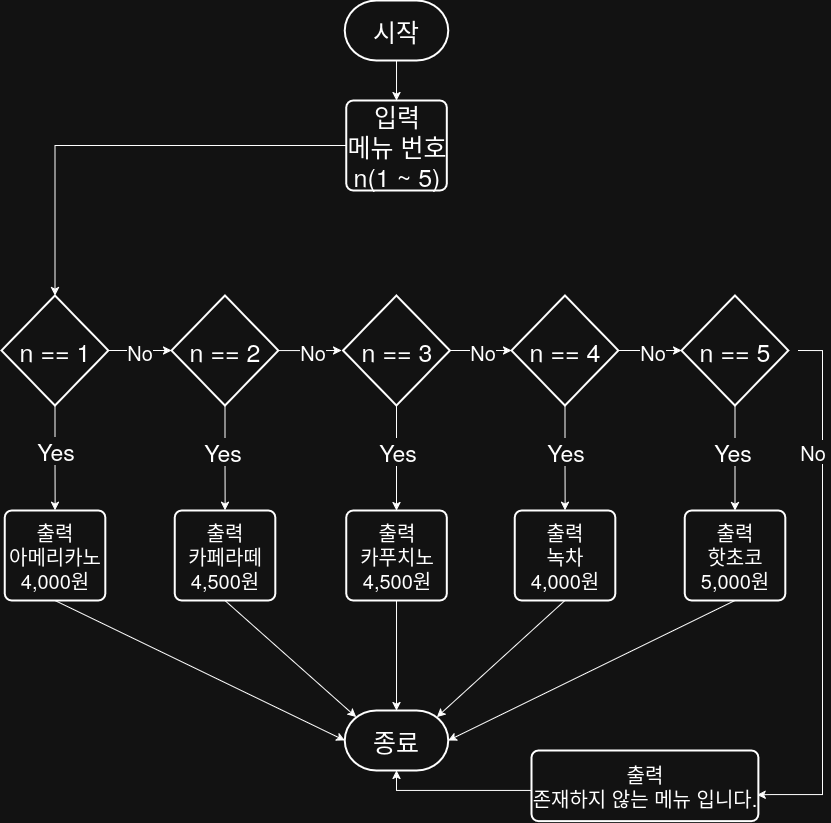

The diagram above was exported from draw.io. Its source (the exported page's mxGraphModel, read from the mxfile embedded in the PNG):
<mxGraphModel dx="1678" dy="2035" grid="1" gridSize="10" guides="1" tooltips="1" connect="1" arrows="1" fold="1" page="1" pageScale="1" pageWidth="850" pageHeight="1100" math="0" shadow="0">
  <root>
    <mxCell id="0" />
    <mxCell id="1" parent="0" />
    <mxCell id="bXta3e60xJ1WIRZ8u2cL-1" value="시작" style="strokeWidth=2;html=1;shape=mxgraph.flowchart.terminator;whiteSpace=wrap;fontSize=25;" parent="1" vertex="1">
      <mxGeometry x="363.27" y="-590" width="103.48" height="60" as="geometry" />
    </mxCell>
    <mxCell id="bXta3e60xJ1WIRZ8u2cL-2" value="&lt;div&gt;입력&lt;/div&gt;&lt;div&gt;메뉴 번호&lt;/div&gt;&lt;div&gt;n(1 ~ 5)&lt;/div&gt;" style="rounded=1;whiteSpace=wrap;html=1;absoluteArcSize=1;arcSize=14;strokeWidth=2;fontSize=25;" parent="1" vertex="1">
      <mxGeometry x="364.72999999999996" y="-490" width="100.56" height="90" as="geometry" />
    </mxCell>
    <mxCell id="bXta3e60xJ1WIRZ8u2cL-7" value="" style="endArrow=classic;html=1;rounded=0;exitX=0.5;exitY=1;exitDx=0;exitDy=0;exitPerimeter=0;entryX=0.5;entryY=0;entryDx=0;entryDy=0;" parent="1" source="bXta3e60xJ1WIRZ8u2cL-1" target="bXta3e60xJ1WIRZ8u2cL-2" edge="1">
      <mxGeometry width="50" height="50" relative="1" as="geometry">
        <mxPoint x="390.03" y="140" as="sourcePoint" />
        <mxPoint x="420.03" y="-110" as="targetPoint" />
      </mxGeometry>
    </mxCell>
    <mxCell id="MYdtW-WR0STAU2xqhmvl-8" style="edgeStyle=orthogonalEdgeStyle;rounded=0;orthogonalLoop=1;jettySize=auto;html=1;" edge="1" parent="1" source="fOkgchPwIC1H_Vvn3fQt-70" target="MYdtW-WR0STAU2xqhmvl-3">
      <mxGeometry relative="1" as="geometry" />
    </mxCell>
    <mxCell id="MYdtW-WR0STAU2xqhmvl-13" value="Yes" style="edgeLabel;html=1;align=center;verticalAlign=middle;resizable=0;points=[];fontSize=23;" vertex="1" connectable="0" parent="MYdtW-WR0STAU2xqhmvl-8">
      <mxGeometry x="-0.0194" y="2" relative="1" as="geometry">
        <mxPoint x="-2" y="-7" as="offset" />
      </mxGeometry>
    </mxCell>
    <mxCell id="fOkgchPwIC1H_Vvn3fQt-70" value="&lt;div&gt;n == 1&lt;/div&gt;" style="strokeWidth=2;html=1;shape=mxgraph.flowchart.decision;whiteSpace=wrap;fontSize=25;" parent="1" vertex="1">
      <mxGeometry x="19.99999999999997" y="-295" width="106.88" height="110" as="geometry" />
    </mxCell>
    <mxCell id="MYdtW-WR0STAU2xqhmvl-9" style="edgeStyle=orthogonalEdgeStyle;rounded=0;orthogonalLoop=1;jettySize=auto;html=1;" edge="1" parent="1" source="fOkgchPwIC1H_Vvn3fQt-72" target="MYdtW-WR0STAU2xqhmvl-4">
      <mxGeometry relative="1" as="geometry" />
    </mxCell>
    <mxCell id="MYdtW-WR0STAU2xqhmvl-19" style="edgeStyle=orthogonalEdgeStyle;rounded=0;orthogonalLoop=1;jettySize=auto;html=1;" edge="1" parent="1" source="fOkgchPwIC1H_Vvn3fQt-72">
      <mxGeometry relative="1" as="geometry">
        <mxPoint x="360" y="-240" as="targetPoint" />
      </mxGeometry>
    </mxCell>
    <mxCell id="fOkgchPwIC1H_Vvn3fQt-72" value="n == 2" style="strokeWidth=2;html=1;shape=mxgraph.flowchart.decision;whiteSpace=wrap;fontSize=25;" parent="1" vertex="1">
      <mxGeometry x="189.99999999999997" y="-295" width="106.88" height="110" as="geometry" />
    </mxCell>
    <mxCell id="MYdtW-WR0STAU2xqhmvl-10" style="edgeStyle=orthogonalEdgeStyle;rounded=0;orthogonalLoop=1;jettySize=auto;html=1;" edge="1" parent="1" source="fOkgchPwIC1H_Vvn3fQt-73" target="MYdtW-WR0STAU2xqhmvl-5">
      <mxGeometry relative="1" as="geometry" />
    </mxCell>
    <mxCell id="fOkgchPwIC1H_Vvn3fQt-73" value="n == 3" style="strokeWidth=2;html=1;shape=mxgraph.flowchart.decision;whiteSpace=wrap;fontSize=25;" parent="1" vertex="1">
      <mxGeometry x="361.57" y="-295" width="106.88" height="110" as="geometry" />
    </mxCell>
    <mxCell id="MYdtW-WR0STAU2xqhmvl-11" style="edgeStyle=orthogonalEdgeStyle;rounded=0;orthogonalLoop=1;jettySize=auto;html=1;" edge="1" parent="1" source="fOkgchPwIC1H_Vvn3fQt-74" target="MYdtW-WR0STAU2xqhmvl-6">
      <mxGeometry relative="1" as="geometry" />
    </mxCell>
    <mxCell id="fOkgchPwIC1H_Vvn3fQt-74" value="n == 4" style="strokeWidth=2;html=1;shape=mxgraph.flowchart.decision;whiteSpace=wrap;fontSize=25;" parent="1" vertex="1">
      <mxGeometry x="530" y="-295" width="106.88" height="110" as="geometry" />
    </mxCell>
    <mxCell id="MYdtW-WR0STAU2xqhmvl-12" style="edgeStyle=orthogonalEdgeStyle;rounded=0;orthogonalLoop=1;jettySize=auto;html=1;entryX=0.5;entryY=0;entryDx=0;entryDy=0;" edge="1" parent="1" source="fOkgchPwIC1H_Vvn3fQt-75" target="MYdtW-WR0STAU2xqhmvl-7">
      <mxGeometry relative="1" as="geometry" />
    </mxCell>
    <mxCell id="MYdtW-WR0STAU2xqhmvl-35" style="edgeStyle=orthogonalEdgeStyle;rounded=0;orthogonalLoop=1;jettySize=auto;html=1;entryX=0.995;entryY=0.627;entryDx=0;entryDy=0;entryPerimeter=0;" edge="1" parent="1" target="MYdtW-WR0STAU2xqhmvl-34">
      <mxGeometry relative="1" as="geometry">
        <mxPoint x="790" y="155" as="targetPoint" />
        <mxPoint x="816.9099999999999" y="-240" as="sourcePoint" />
        <Array as="points">
          <mxPoint x="841" y="-240" />
          <mxPoint x="841" y="204" />
          <mxPoint x="790" y="204" />
        </Array>
      </mxGeometry>
    </mxCell>
    <mxCell id="fOkgchPwIC1H_Vvn3fQt-75" value="&lt;div&gt;n == 5&lt;/div&gt;" style="strokeWidth=2;html=1;shape=mxgraph.flowchart.decision;whiteSpace=wrap;fontSize=25;" parent="1" vertex="1">
      <mxGeometry x="700" y="-295" width="106.88" height="110" as="geometry" />
    </mxCell>
    <mxCell id="MYdtW-WR0STAU2xqhmvl-2" style="edgeStyle=orthogonalEdgeStyle;rounded=0;orthogonalLoop=1;jettySize=auto;html=1;entryX=0.5;entryY=0;entryDx=0;entryDy=0;entryPerimeter=0;" edge="1" parent="1" source="bXta3e60xJ1WIRZ8u2cL-2" target="fOkgchPwIC1H_Vvn3fQt-70">
      <mxGeometry relative="1" as="geometry" />
    </mxCell>
    <mxCell id="MYdtW-WR0STAU2xqhmvl-3" value="&lt;div&gt;출력&lt;/div&gt;&lt;div&gt;아메리카노&lt;/div&gt;&lt;div&gt;4,000원&lt;/div&gt;" style="rounded=1;whiteSpace=wrap;html=1;absoluteArcSize=1;arcSize=14;strokeWidth=2;fontSize=20;" vertex="1" parent="1">
      <mxGeometry x="23.160000000000025" y="-80" width="100.56" height="90" as="geometry" />
    </mxCell>
    <mxCell id="MYdtW-WR0STAU2xqhmvl-4" value="&lt;div&gt;출력&lt;/div&gt;&lt;div&gt;카페라떼&lt;/div&gt;&lt;div&gt;4,500원&lt;/div&gt;" style="rounded=1;whiteSpace=wrap;html=1;absoluteArcSize=1;arcSize=14;strokeWidth=2;fontSize=20;" vertex="1" parent="1">
      <mxGeometry x="193.16" y="-80" width="100.56" height="90" as="geometry" />
    </mxCell>
    <mxCell id="MYdtW-WR0STAU2xqhmvl-5" value="&lt;div&gt;출력&lt;/div&gt;&lt;div&gt;카푸치노&lt;/div&gt;&lt;div&gt;4,500원&lt;/div&gt;" style="rounded=1;whiteSpace=wrap;html=1;absoluteArcSize=1;arcSize=14;strokeWidth=2;fontSize=20;" vertex="1" parent="1">
      <mxGeometry x="364.72999999999996" y="-80" width="100.56" height="90" as="geometry" />
    </mxCell>
    <mxCell id="MYdtW-WR0STAU2xqhmvl-6" value="&lt;div&gt;출력&lt;/div&gt;&lt;div&gt;녹차&lt;/div&gt;&lt;div&gt;4,000원&lt;/div&gt;" style="rounded=1;whiteSpace=wrap;html=1;absoluteArcSize=1;arcSize=14;strokeWidth=2;fontSize=20;" vertex="1" parent="1">
      <mxGeometry x="533.16" y="-80" width="100.56" height="90" as="geometry" />
    </mxCell>
    <mxCell id="MYdtW-WR0STAU2xqhmvl-7" value="&lt;div&gt;출력&lt;/div&gt;&lt;div&gt;핫초코&lt;/div&gt;&lt;div&gt;5,000원&lt;/div&gt;" style="rounded=1;whiteSpace=wrap;html=1;absoluteArcSize=1;arcSize=14;strokeWidth=2;fontSize=20;" vertex="1" parent="1">
      <mxGeometry x="703.16" y="-80" width="100.56" height="90" as="geometry" />
    </mxCell>
    <mxCell id="MYdtW-WR0STAU2xqhmvl-14" value="Yes" style="edgeLabel;html=1;align=center;verticalAlign=middle;resizable=0;points=[];fontSize=23;" vertex="1" connectable="0" parent="1">
      <mxGeometry x="240" y="-140" as="geometry" />
    </mxCell>
    <mxCell id="MYdtW-WR0STAU2xqhmvl-15" value="Yes" style="edgeLabel;html=1;align=center;verticalAlign=middle;resizable=0;points=[];fontSize=23;" vertex="1" connectable="0" parent="1">
      <mxGeometry x="415.01" y="-140" as="geometry" />
    </mxCell>
    <mxCell id="MYdtW-WR0STAU2xqhmvl-16" value="Yes" style="edgeLabel;html=1;align=center;verticalAlign=middle;resizable=0;points=[];fontSize=23;" vertex="1" connectable="0" parent="1">
      <mxGeometry x="583.44" y="-140" as="geometry" />
    </mxCell>
    <mxCell id="MYdtW-WR0STAU2xqhmvl-17" value="Yes" style="edgeLabel;html=1;align=center;verticalAlign=middle;resizable=0;points=[];fontSize=23;" vertex="1" connectable="0" parent="1">
      <mxGeometry x="750" y="-140" as="geometry" />
    </mxCell>
    <mxCell id="MYdtW-WR0STAU2xqhmvl-18" style="edgeStyle=orthogonalEdgeStyle;rounded=0;orthogonalLoop=1;jettySize=auto;html=1;entryX=0;entryY=0.5;entryDx=0;entryDy=0;entryPerimeter=0;" edge="1" parent="1" source="fOkgchPwIC1H_Vvn3fQt-70" target="fOkgchPwIC1H_Vvn3fQt-72">
      <mxGeometry relative="1" as="geometry" />
    </mxCell>
    <mxCell id="MYdtW-WR0STAU2xqhmvl-22" value="No" style="edgeLabel;html=1;align=center;verticalAlign=middle;resizable=0;points=[];fontSize=20;" vertex="1" connectable="0" parent="MYdtW-WR0STAU2xqhmvl-18">
      <mxGeometry x="-0.0192" y="-3" relative="1" as="geometry">
        <mxPoint y="-3" as="offset" />
      </mxGeometry>
    </mxCell>
    <mxCell id="MYdtW-WR0STAU2xqhmvl-20" style="edgeStyle=orthogonalEdgeStyle;rounded=0;orthogonalLoop=1;jettySize=auto;html=1;entryX=0;entryY=0.5;entryDx=0;entryDy=0;entryPerimeter=0;" edge="1" parent="1" source="fOkgchPwIC1H_Vvn3fQt-73" target="fOkgchPwIC1H_Vvn3fQt-74">
      <mxGeometry relative="1" as="geometry" />
    </mxCell>
    <mxCell id="MYdtW-WR0STAU2xqhmvl-21" style="edgeStyle=orthogonalEdgeStyle;rounded=0;orthogonalLoop=1;jettySize=auto;html=1;entryX=0;entryY=0.5;entryDx=0;entryDy=0;entryPerimeter=0;" edge="1" parent="1" source="fOkgchPwIC1H_Vvn3fQt-74" target="fOkgchPwIC1H_Vvn3fQt-75">
      <mxGeometry relative="1" as="geometry" />
    </mxCell>
    <mxCell id="MYdtW-WR0STAU2xqhmvl-23" value="No" style="edgeLabel;html=1;align=center;verticalAlign=middle;resizable=0;points=[];fontSize=20;" vertex="1" connectable="0" parent="1">
      <mxGeometry x="330" y="-240" as="geometry" />
    </mxCell>
    <mxCell id="MYdtW-WR0STAU2xqhmvl-24" value="No" style="edgeLabel;html=1;align=center;verticalAlign=middle;resizable=0;points=[];fontSize=20;" vertex="1" connectable="0" parent="1">
      <mxGeometry x="500" y="-240" as="geometry" />
    </mxCell>
    <mxCell id="MYdtW-WR0STAU2xqhmvl-25" value="No" style="edgeLabel;html=1;align=center;verticalAlign=middle;resizable=0;points=[];fontSize=20;" vertex="1" connectable="0" parent="1">
      <mxGeometry x="670" y="-240" as="geometry" />
    </mxCell>
    <mxCell id="MYdtW-WR0STAU2xqhmvl-26" value="종료" style="strokeWidth=2;html=1;shape=mxgraph.flowchart.terminator;whiteSpace=wrap;fontSize=25;" vertex="1" parent="1">
      <mxGeometry x="363.27" y="120" width="103.48" height="60" as="geometry" />
    </mxCell>
    <mxCell id="MYdtW-WR0STAU2xqhmvl-28" value="" style="endArrow=classic;html=1;rounded=0;exitX=0.5;exitY=1;exitDx=0;exitDy=0;entryX=0;entryY=0.5;entryDx=0;entryDy=0;entryPerimeter=0;" edge="1" parent="1" source="MYdtW-WR0STAU2xqhmvl-3" target="MYdtW-WR0STAU2xqhmvl-26">
      <mxGeometry width="50" height="50" relative="1" as="geometry">
        <mxPoint x="123.72000000000003" y="140" as="sourcePoint" />
        <mxPoint x="173.72000000000003" y="90" as="targetPoint" />
      </mxGeometry>
    </mxCell>
    <mxCell id="MYdtW-WR0STAU2xqhmvl-30" value="" style="endArrow=classic;html=1;rounded=0;exitX=0.5;exitY=1;exitDx=0;exitDy=0;entryX=0.11;entryY=0.11;entryDx=0;entryDy=0;entryPerimeter=0;" edge="1" parent="1" source="MYdtW-WR0STAU2xqhmvl-4" target="MYdtW-WR0STAU2xqhmvl-26">
      <mxGeometry width="50" height="50" relative="1" as="geometry">
        <mxPoint x="280" y="70" as="sourcePoint" />
        <mxPoint x="330" y="20" as="targetPoint" />
      </mxGeometry>
    </mxCell>
    <mxCell id="MYdtW-WR0STAU2xqhmvl-31" value="" style="endArrow=classic;html=1;rounded=0;exitX=0.5;exitY=1;exitDx=0;exitDy=0;entryX=0.89;entryY=0.11;entryDx=0;entryDy=0;entryPerimeter=0;" edge="1" parent="1" source="MYdtW-WR0STAU2xqhmvl-6" target="MYdtW-WR0STAU2xqhmvl-26">
      <mxGeometry width="50" height="50" relative="1" as="geometry">
        <mxPoint x="590" y="100" as="sourcePoint" />
        <mxPoint x="722" y="217" as="targetPoint" />
      </mxGeometry>
    </mxCell>
    <mxCell id="MYdtW-WR0STAU2xqhmvl-32" value="" style="endArrow=classic;html=1;rounded=0;exitX=0.5;exitY=1;exitDx=0;exitDy=0;entryX=1;entryY=0.5;entryDx=0;entryDy=0;entryPerimeter=0;" edge="1" parent="1" source="MYdtW-WR0STAU2xqhmvl-7" target="MYdtW-WR0STAU2xqhmvl-26">
      <mxGeometry width="50" height="50" relative="1" as="geometry">
        <mxPoint x="808" y="90" as="sourcePoint" />
        <mxPoint x="680" y="207" as="targetPoint" />
      </mxGeometry>
    </mxCell>
    <mxCell id="MYdtW-WR0STAU2xqhmvl-33" value="" style="endArrow=classic;html=1;rounded=0;exitX=0.5;exitY=1;exitDx=0;exitDy=0;entryX=0.5;entryY=0;entryDx=0;entryDy=0;entryPerimeter=0;" edge="1" parent="1" source="MYdtW-WR0STAU2xqhmvl-5" target="MYdtW-WR0STAU2xqhmvl-26">
      <mxGeometry width="50" height="50" relative="1" as="geometry">
        <mxPoint x="440" y="50" as="sourcePoint" />
        <mxPoint x="490" as="targetPoint" />
        <Array as="points" />
      </mxGeometry>
    </mxCell>
    <mxCell id="MYdtW-WR0STAU2xqhmvl-39" style="edgeStyle=orthogonalEdgeStyle;rounded=0;orthogonalLoop=1;jettySize=auto;html=1;" edge="1" parent="1" source="MYdtW-WR0STAU2xqhmvl-34" target="MYdtW-WR0STAU2xqhmvl-26">
      <mxGeometry relative="1" as="geometry">
        <Array as="points">
          <mxPoint x="415" y="200" />
        </Array>
      </mxGeometry>
    </mxCell>
    <mxCell id="MYdtW-WR0STAU2xqhmvl-34" value="&lt;div&gt;출력&lt;/div&gt;&lt;div&gt;존재하지 않는 메뉴 입니다.&lt;/div&gt;" style="rounded=1;whiteSpace=wrap;html=1;absoluteArcSize=1;arcSize=14;strokeWidth=2;fontSize=20;" vertex="1" parent="1">
      <mxGeometry x="550" y="160" width="226.86" height="70.63" as="geometry" />
    </mxCell>
    <mxCell id="MYdtW-WR0STAU2xqhmvl-37" value="No" style="edgeLabel;html=1;align=center;verticalAlign=middle;resizable=0;points=[];fontSize=20;" vertex="1" connectable="0" parent="1">
      <mxGeometry x="830" y="-140" as="geometry" />
    </mxCell>
  </root>
</mxGraphModel>